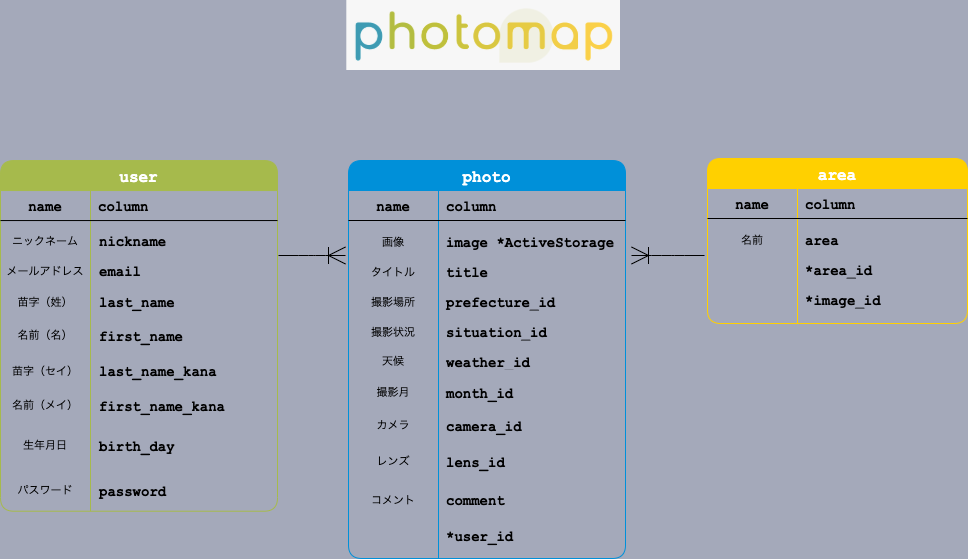

The diagram above was exported from draw.io. Its source (the exported page's mxGraphModel, read from the mxfile embedded in the PNG):
<mxGraphModel dx="357" dy="680" grid="0" gridSize="10" guides="1" tooltips="1" connect="1" arrows="1" fold="1" page="1" pageScale="1" pageWidth="827" pageHeight="1169" background="#A4A9BA" math="0" shadow="1">
  <root>
    <mxCell id="0" />
    <mxCell id="1" parent="0" />
    <mxCell id="2" value="" style="shape=image;imageAspect=0;aspect=fixed;verticalLabelPosition=bottom;verticalAlign=top;rounded=1;strokeColor=#FF6666;fontFamily=Comic Sans MS;fontSize=20;image=data:image/png,(base64 omitted: 24960 chars);" parent="1" vertex="1">
      <mxGeometry x="346.31" y="59" width="273.69" height="70" as="geometry" />
    </mxCell>
    <mxCell id="3" value="" style="group" parent="1" vertex="1" connectable="0">
      <mxGeometry x="707" y="217" width="260" height="165" as="geometry" />
    </mxCell>
    <mxCell id="4" value="" style="group" parent="3" vertex="1" connectable="0">
      <mxGeometry width="260" height="165" as="geometry" />
    </mxCell>
    <mxCell id="5" value="area" style="shape=table;startSize=30;container=1;collapsible=1;childLayout=tableLayout;fixedRows=1;rowLines=0;fontStyle=1;align=center;resizeLast=1;rounded=1;fontFamily=Courier New;fontSize=16;fontColor=#FFFFFF;html=0;fillColor=#FFD000;strokeColor=#FFD000;" parent="4" vertex="1">
      <mxGeometry width="260" height="165" as="geometry" />
    </mxCell>
    <mxCell id="6" value="" style="shape=partialRectangle;collapsible=0;dropTarget=0;pointerEvents=0;fillColor=none;top=0;left=0;bottom=1;right=0;points=[[0,0.5],[1,0.5]];portConstraint=eastwest;" parent="5" vertex="1">
      <mxGeometry y="30" width="260" height="30" as="geometry" />
    </mxCell>
    <mxCell id="7" value="name" style="shape=partialRectangle;connectable=0;fillColor=none;top=0;left=0;bottom=0;right=0;fontStyle=1;overflow=hidden;fontFamily=Courier New;fontSize=14;" parent="6" vertex="1">
      <mxGeometry width="90" height="30" as="geometry" />
    </mxCell>
    <mxCell id="8" value="column" style="shape=partialRectangle;connectable=0;fillColor=none;top=0;left=0;bottom=0;right=0;align=left;spacingLeft=6;fontStyle=1;overflow=hidden;fontFamily=Courier New;fontSize=14;" parent="6" vertex="1">
      <mxGeometry x="90" width="170" height="30" as="geometry" />
    </mxCell>
    <mxCell id="9" value="" style="shape=partialRectangle;collapsible=0;dropTarget=0;pointerEvents=0;fillColor=none;top=0;left=0;bottom=0;right=0;points=[[0,0.5],[1,0.5]];portConstraint=eastwest;" parent="5" vertex="1">
      <mxGeometry y="60" width="260" height="30" as="geometry" />
    </mxCell>
    <mxCell id="10" value="名前" style="shape=partialRectangle;connectable=0;fillColor=none;top=0;left=0;bottom=0;right=0;editable=1;overflow=hidden;fontFamily=Courier New;fontSize=11;spacing=2;spacingRight=0;spacingTop=12;" parent="9" vertex="1">
      <mxGeometry width="90" height="30" as="geometry" />
    </mxCell>
    <mxCell id="11" value="area" style="shape=partialRectangle;connectable=0;fillColor=none;top=0;left=0;bottom=0;right=0;align=left;spacingLeft=6;overflow=hidden;fontFamily=Courier New;fontSize=14;fontStyle=1;spacing=2;spacingRight=0;spacingTop=12;" parent="9" vertex="1">
      <mxGeometry x="90" width="170" height="30" as="geometry" />
    </mxCell>
    <mxCell id="12" value="" style="shape=partialRectangle;collapsible=0;dropTarget=0;pointerEvents=0;fillColor=none;top=0;left=0;bottom=0;right=0;points=[[0,0.5],[1,0.5]];portConstraint=eastwest;" parent="5" vertex="1">
      <mxGeometry y="90" width="260" height="30" as="geometry" />
    </mxCell>
    <mxCell id="13" value="" style="shape=partialRectangle;connectable=0;fillColor=none;top=0;left=0;bottom=0;right=0;editable=1;overflow=hidden;fontFamily=Courier New;fontSize=11;spacing=2;spacingRight=0;spacingTop=12;" parent="12" vertex="1">
      <mxGeometry width="90" height="30" as="geometry" />
    </mxCell>
    <mxCell id="14" value="*area_id" style="shape=partialRectangle;connectable=0;fillColor=none;top=0;left=0;bottom=0;right=0;align=left;spacingLeft=6;overflow=hidden;fontFamily=Courier New;fontSize=14;fontStyle=1;spacing=2;spacingRight=0;spacingTop=12;" parent="12" vertex="1">
      <mxGeometry x="90" width="170" height="30" as="geometry" />
    </mxCell>
    <mxCell id="15" value="" style="shape=partialRectangle;collapsible=0;dropTarget=0;pointerEvents=0;fillColor=none;top=0;left=0;bottom=0;right=0;points=[[0,0.5],[1,0.5]];portConstraint=eastwest;" parent="5" vertex="1">
      <mxGeometry y="120" width="260" height="30" as="geometry" />
    </mxCell>
    <mxCell id="16" value="" style="shape=partialRectangle;connectable=0;fillColor=none;top=0;left=0;bottom=0;right=0;editable=1;overflow=hidden;fontFamily=Courier New;fontSize=11;spacing=2;spacingRight=0;spacingTop=12;" parent="15" vertex="1">
      <mxGeometry width="90" height="30" as="geometry" />
    </mxCell>
    <mxCell id="17" value="*image_id" style="shape=partialRectangle;connectable=0;fillColor=none;top=0;left=0;bottom=0;right=0;align=left;spacingLeft=6;overflow=hidden;fontFamily=Courier New;fontSize=14;fontStyle=1;spacing=2;spacingRight=0;spacingTop=12;" parent="15" vertex="1">
      <mxGeometry x="90" width="170" height="30" as="geometry" />
    </mxCell>
    <mxCell id="18" value="" style="edgeStyle=entityRelationEdgeStyle;fontSize=12;html=1;endArrow=none;targetPerimeterSpacing=0;endSize=15;startArrow=ERoneToMany;startFill=0;startSize=15;endFill=0;" parent="1" edge="1">
      <mxGeometry width="100" height="100" relative="1" as="geometry">
        <mxPoint x="631" y="314" as="sourcePoint" />
        <mxPoint x="704" y="314" as="targetPoint" />
      </mxGeometry>
    </mxCell>
    <mxCell id="19" value="" style="group" parent="1" vertex="1" connectable="0">
      <mxGeometry x="348" y="217" width="277" height="400" as="geometry" />
    </mxCell>
    <mxCell id="20" value="photo" style="shape=table;startSize=30;container=1;collapsible=1;childLayout=tableLayout;fixedRows=1;rowLines=0;fontStyle=1;align=center;resizeLast=1;rounded=1;fontFamily=Courier New;fontSize=16;fontColor=#FFFFFF;html=0;fillColor=#0090D9;strokeColor=#0090D9;" parent="19" vertex="1">
      <mxGeometry y="2" width="277" height="398" as="geometry" />
    </mxCell>
    <mxCell id="21" value="" style="shape=partialRectangle;collapsible=0;dropTarget=0;pointerEvents=0;fillColor=none;top=0;left=0;bottom=1;right=0;points=[[0,0.5],[1,0.5]];portConstraint=eastwest;" parent="20" vertex="1">
      <mxGeometry y="30" width="277" height="30" as="geometry" />
    </mxCell>
    <mxCell id="22" value="name" style="shape=partialRectangle;connectable=0;fillColor=none;top=0;left=0;bottom=0;right=0;fontStyle=1;overflow=hidden;fontFamily=Courier New;fontSize=14;" parent="21" vertex="1">
      <mxGeometry width="90" height="30" as="geometry" />
    </mxCell>
    <mxCell id="23" value="column" style="shape=partialRectangle;connectable=0;fillColor=none;top=0;left=0;bottom=0;right=0;align=left;spacingLeft=6;fontStyle=1;overflow=hidden;fontFamily=Courier New;fontSize=14;" parent="21" vertex="1">
      <mxGeometry x="90" width="187" height="30" as="geometry" />
    </mxCell>
    <mxCell id="24" value="" style="shape=partialRectangle;collapsible=0;dropTarget=0;pointerEvents=0;fillColor=none;top=0;left=0;bottom=0;right=0;points=[[0,0.5],[1,0.5]];portConstraint=eastwest;" parent="20" vertex="1">
      <mxGeometry y="60" width="277" height="30" as="geometry" />
    </mxCell>
    <mxCell id="25" value="画像" style="shape=partialRectangle;connectable=0;fillColor=none;top=0;left=0;bottom=0;right=0;editable=1;overflow=hidden;fontFamily=Courier New;fontSize=11;spacing=2;spacingRight=0;spacingTop=12;" parent="24" vertex="1">
      <mxGeometry width="90" height="30" as="geometry" />
    </mxCell>
    <mxCell id="26" value="image *ActiveStorage" style="shape=partialRectangle;connectable=0;fillColor=none;top=0;left=0;bottom=0;right=0;align=left;spacingLeft=6;overflow=hidden;fontFamily=Courier New;fontSize=14;fontStyle=1;spacing=2;spacingRight=0;spacingTop=12;" parent="24" vertex="1">
      <mxGeometry x="90" width="187" height="30" as="geometry" />
    </mxCell>
    <mxCell id="27" value="" style="shape=partialRectangle;collapsible=0;dropTarget=0;pointerEvents=0;fillColor=none;top=0;left=0;bottom=0;right=0;points=[[0,0.5],[1,0.5]];portConstraint=eastwest;" parent="20" vertex="1">
      <mxGeometry y="90" width="277" height="30" as="geometry" />
    </mxCell>
    <mxCell id="28" value="タイトル" style="shape=partialRectangle;connectable=0;fillColor=none;top=0;left=0;bottom=0;right=0;editable=1;overflow=hidden;fontFamily=Courier New;fontSize=11;spacing=2;spacingRight=0;spacingTop=12;" parent="27" vertex="1">
      <mxGeometry width="90" height="30" as="geometry" />
    </mxCell>
    <mxCell id="29" value="title" style="shape=partialRectangle;connectable=0;fillColor=none;top=0;left=0;bottom=0;right=0;align=left;spacingLeft=6;overflow=hidden;fontFamily=Courier New;fontSize=14;fontStyle=1;spacing=2;spacingRight=0;spacingTop=12;" parent="27" vertex="1">
      <mxGeometry x="90" width="187" height="30" as="geometry" />
    </mxCell>
    <mxCell id="30" value="" style="shape=partialRectangle;collapsible=0;dropTarget=0;pointerEvents=0;fillColor=none;top=0;left=0;bottom=0;right=0;points=[[0,0.5],[1,0.5]];portConstraint=eastwest;" parent="20" vertex="1">
      <mxGeometry y="120" width="277" height="30" as="geometry" />
    </mxCell>
    <mxCell id="31" value="撮影場所" style="shape=partialRectangle;connectable=0;fillColor=none;top=0;left=0;bottom=0;right=0;editable=1;overflow=hidden;fontFamily=Courier New;fontSize=11;spacing=2;spacingRight=0;spacingTop=12;" parent="30" vertex="1">
      <mxGeometry width="90" height="30" as="geometry" />
    </mxCell>
    <mxCell id="32" value="prefecture_id" style="shape=partialRectangle;connectable=0;fillColor=none;top=0;left=0;bottom=0;right=0;align=left;spacingLeft=6;overflow=hidden;fontFamily=Courier New;fontSize=14;fontStyle=1;spacing=2;spacingRight=0;spacingTop=12;" parent="30" vertex="1">
      <mxGeometry x="90" width="187" height="30" as="geometry" />
    </mxCell>
    <mxCell id="33" value="" style="shape=partialRectangle;collapsible=0;dropTarget=0;pointerEvents=0;fillColor=none;top=0;left=0;bottom=0;right=0;points=[[0,0.5],[1,0.5]];portConstraint=eastwest;" parent="20" vertex="1">
      <mxGeometry y="150" width="277" height="30" as="geometry" />
    </mxCell>
    <mxCell id="34" value="撮影状況" style="shape=partialRectangle;connectable=0;fillColor=none;top=0;left=0;bottom=0;right=0;editable=1;overflow=hidden;fontFamily=Courier New;fontSize=11;spacing=2;spacingRight=0;spacingTop=12;" parent="33" vertex="1">
      <mxGeometry width="90" height="30" as="geometry" />
    </mxCell>
    <mxCell id="35" value="situation_id" style="shape=partialRectangle;connectable=0;fillColor=none;top=0;left=0;bottom=0;right=0;align=left;spacingLeft=6;overflow=hidden;fontFamily=Courier New;fontSize=14;fontStyle=1;spacing=2;spacingRight=0;spacingTop=12;" parent="33" vertex="1">
      <mxGeometry x="90" width="187" height="30" as="geometry" />
    </mxCell>
    <mxCell id="36" value="" style="shape=partialRectangle;collapsible=0;dropTarget=0;pointerEvents=0;fillColor=none;top=0;left=0;bottom=0;right=0;points=[[0,0.5],[1,0.5]];portConstraint=eastwest;" parent="20" vertex="1">
      <mxGeometry y="180" width="277" height="29" as="geometry" />
    </mxCell>
    <mxCell id="37" value="天候" style="shape=partialRectangle;connectable=0;fillColor=none;top=0;left=0;bottom=0;right=0;editable=1;overflow=hidden;fontFamily=Courier New;fontSize=11;spacing=2;spacingRight=0;spacingTop=12;" parent="36" vertex="1">
      <mxGeometry width="90" height="29" as="geometry" />
    </mxCell>
    <mxCell id="38" value="weather_id" style="shape=partialRectangle;connectable=0;fillColor=none;top=0;left=0;bottom=0;right=0;align=left;spacingLeft=6;overflow=hidden;fontFamily=Courier New;fontSize=14;fontStyle=1;spacing=2;spacingRight=0;spacingTop=12;" parent="36" vertex="1">
      <mxGeometry x="90" width="187" height="29" as="geometry" />
    </mxCell>
    <mxCell id="39" value="" style="shape=partialRectangle;collapsible=0;dropTarget=0;pointerEvents=0;fillColor=none;top=0;left=0;bottom=0;right=0;points=[[0,0.5],[1,0.5]];portConstraint=eastwest;" parent="20" vertex="1">
      <mxGeometry y="209" width="277" height="33" as="geometry" />
    </mxCell>
    <mxCell id="40" value="撮影月" style="shape=partialRectangle;connectable=0;fillColor=none;top=0;left=0;bottom=0;right=0;editable=1;overflow=hidden;fontFamily=Courier New;fontSize=11;spacing=2;spacingRight=0;spacingTop=12;" parent="39" vertex="1">
      <mxGeometry width="90" height="33" as="geometry" />
    </mxCell>
    <mxCell id="41" value="month_id" style="shape=partialRectangle;connectable=0;fillColor=none;top=0;left=0;bottom=0;right=0;align=left;spacingLeft=6;overflow=hidden;fontFamily=Courier New;fontSize=14;fontStyle=1;spacing=2;spacingRight=0;spacingTop=12;" parent="39" vertex="1">
      <mxGeometry x="90" width="187" height="33" as="geometry" />
    </mxCell>
    <mxCell id="42" value="" style="shape=partialRectangle;collapsible=0;dropTarget=0;pointerEvents=0;fillColor=none;top=0;left=0;bottom=0;right=0;points=[[0,0.5],[1,0.5]];portConstraint=eastwest;" parent="20" vertex="1">
      <mxGeometry y="242" width="277" height="33" as="geometry" />
    </mxCell>
    <mxCell id="43" value="カメラ" style="shape=partialRectangle;connectable=0;fillColor=none;top=0;left=0;bottom=0;right=0;editable=1;overflow=hidden;fontFamily=Courier New;fontSize=11;spacing=2;spacingRight=0;spacingTop=12;" parent="42" vertex="1">
      <mxGeometry width="90" height="33" as="geometry" />
    </mxCell>
    <mxCell id="44" value="camera_id" style="shape=partialRectangle;connectable=0;fillColor=none;top=0;left=0;bottom=0;right=0;align=left;spacingLeft=6;overflow=hidden;fontFamily=Courier New;fontSize=14;fontStyle=1;spacing=2;spacingRight=0;spacingTop=12;" parent="42" vertex="1">
      <mxGeometry x="90" width="187" height="33" as="geometry" />
    </mxCell>
    <mxCell id="45" value="" style="shape=partialRectangle;collapsible=0;dropTarget=0;pointerEvents=0;fillColor=none;top=0;left=0;bottom=0;right=0;points=[[0,0.5],[1,0.5]];portConstraint=eastwest;" parent="20" vertex="1">
      <mxGeometry y="275" width="277" height="39" as="geometry" />
    </mxCell>
    <mxCell id="46" value="レンズ" style="shape=partialRectangle;connectable=0;fillColor=none;top=0;left=0;bottom=0;right=0;editable=1;overflow=hidden;fontFamily=Courier New;fontSize=11;spacing=2;spacingRight=0;spacingTop=12;" parent="45" vertex="1">
      <mxGeometry width="90" height="39" as="geometry" />
    </mxCell>
    <mxCell id="47" value="lens_id" style="shape=partialRectangle;connectable=0;fillColor=none;top=0;left=0;bottom=0;right=0;align=left;spacingLeft=6;overflow=hidden;fontFamily=Courier New;fontSize=14;fontStyle=1;spacing=2;spacingRight=0;spacingTop=12;" parent="45" vertex="1">
      <mxGeometry x="90" width="187" height="39" as="geometry" />
    </mxCell>
    <mxCell id="48" value="" style="shape=partialRectangle;collapsible=0;dropTarget=0;pointerEvents=0;fillColor=none;top=0;left=0;bottom=0;right=0;points=[[0,0.5],[1,0.5]];portConstraint=eastwest;" parent="20" vertex="1">
      <mxGeometry y="314" width="277" height="38" as="geometry" />
    </mxCell>
    <mxCell id="49" value="コメント" style="shape=partialRectangle;connectable=0;fillColor=none;top=0;left=0;bottom=0;right=0;editable=1;overflow=hidden;fontFamily=Courier New;fontSize=11;spacing=2;spacingRight=0;spacingTop=12;" parent="48" vertex="1">
      <mxGeometry width="90" height="38" as="geometry" />
    </mxCell>
    <mxCell id="50" value="comment" style="shape=partialRectangle;connectable=0;fillColor=none;top=0;left=0;bottom=0;right=0;align=left;spacingLeft=6;overflow=hidden;fontFamily=Courier New;fontSize=14;fontStyle=1;spacing=2;spacingRight=0;spacingTop=12;" parent="48" vertex="1">
      <mxGeometry x="90" width="187" height="38" as="geometry" />
    </mxCell>
    <mxCell id="51" value="" style="shape=partialRectangle;collapsible=0;dropTarget=0;pointerEvents=0;fillColor=none;top=0;left=0;bottom=0;right=0;points=[[0,0.5],[1,0.5]];portConstraint=eastwest;" parent="20" vertex="1">
      <mxGeometry y="352" width="277" height="33" as="geometry" />
    </mxCell>
    <mxCell id="52" value="" style="shape=partialRectangle;connectable=0;fillColor=none;top=0;left=0;bottom=0;right=0;editable=1;overflow=hidden;fontFamily=Courier New;fontSize=11;spacing=2;spacingRight=0;spacingTop=12;" parent="51" vertex="1">
      <mxGeometry width="90" height="33" as="geometry" />
    </mxCell>
    <mxCell id="53" value="*user_id" style="shape=partialRectangle;connectable=0;fillColor=none;top=0;left=0;bottom=0;right=0;align=left;spacingLeft=6;overflow=hidden;fontFamily=Courier New;fontSize=14;fontStyle=1;spacing=2;spacingRight=0;spacingTop=12;" parent="51" vertex="1">
      <mxGeometry x="90" width="187" height="33" as="geometry" />
    </mxCell>
    <mxCell id="54" value="" style="group" parent="1" vertex="1" connectable="0">
      <mxGeometry y="217" width="277" height="384.01" as="geometry" />
    </mxCell>
    <mxCell id="55" value="user" style="shape=table;startSize=30;container=1;collapsible=1;childLayout=tableLayout;fixedRows=1;rowLines=0;fontStyle=1;align=center;resizeLast=1;rounded=1;fontFamily=Courier New;fontSize=16;fontColor=#FFFFFF;html=0;fillColor=#A6BA4C;strokeColor=#A6BA4C;" parent="54" vertex="1">
      <mxGeometry y="2.05" width="277" height="350.66" as="geometry" />
    </mxCell>
    <mxCell id="56" value="" style="shape=partialRectangle;collapsible=0;dropTarget=0;pointerEvents=0;fillColor=none;top=0;left=0;bottom=1;right=0;points=[[0,0.5],[1,0.5]];portConstraint=eastwest;" parent="55" vertex="1">
      <mxGeometry y="30" width="277" height="30" as="geometry" />
    </mxCell>
    <mxCell id="57" value="name" style="shape=partialRectangle;connectable=0;fillColor=none;top=0;left=0;bottom=0;right=0;fontStyle=1;overflow=hidden;fontFamily=Courier New;fontSize=14;" parent="56" vertex="1">
      <mxGeometry width="90" height="30" as="geometry" />
    </mxCell>
    <mxCell id="58" value="column" style="shape=partialRectangle;connectable=0;fillColor=none;top=0;left=0;bottom=0;right=0;align=left;spacingLeft=6;fontStyle=1;overflow=hidden;fontFamily=Courier New;fontSize=14;" parent="56" vertex="1">
      <mxGeometry x="90" width="187" height="30" as="geometry" />
    </mxCell>
    <mxCell id="59" value="" style="shape=partialRectangle;collapsible=0;dropTarget=0;pointerEvents=0;fillColor=none;top=0;left=0;bottom=0;right=0;points=[[0,0.5],[1,0.5]];portConstraint=eastwest;" parent="55" vertex="1">
      <mxGeometry y="60" width="277" height="30" as="geometry" />
    </mxCell>
    <mxCell id="60" value="ニックネーム" style="shape=partialRectangle;connectable=0;fillColor=none;top=0;left=0;bottom=0;right=0;editable=1;overflow=hidden;fontFamily=Courier New;fontSize=11;spacing=3;spacingRight=0;spacingTop=10;" parent="59" vertex="1">
      <mxGeometry width="90" height="30" as="geometry" />
    </mxCell>
    <mxCell id="61" value="nickname" style="shape=partialRectangle;connectable=0;fillColor=none;top=0;left=0;bottom=0;right=0;align=left;spacingLeft=6;overflow=hidden;fontFamily=Courier New;fontSize=14;fontStyle=1;spacing=3;spacingRight=0;spacingTop=10;" parent="59" vertex="1">
      <mxGeometry x="90" width="187" height="30" as="geometry" />
    </mxCell>
    <mxCell id="62" value="" style="shape=partialRectangle;collapsible=0;dropTarget=0;pointerEvents=0;fillColor=none;top=0;left=0;bottom=0;right=0;points=[[0,0.5],[1,0.5]];portConstraint=eastwest;" parent="55" vertex="1">
      <mxGeometry y="90" width="277" height="30" as="geometry" />
    </mxCell>
    <mxCell id="63" value="メールアドレス" style="shape=partialRectangle;connectable=0;fillColor=none;top=0;left=0;bottom=0;right=0;editable=1;overflow=hidden;fontFamily=Courier New;fontSize=11;spacing=3;spacingRight=0;spacingTop=10;" parent="62" vertex="1">
      <mxGeometry width="90" height="30" as="geometry" />
    </mxCell>
    <mxCell id="64" value="email" style="shape=partialRectangle;connectable=0;fillColor=none;top=0;left=0;bottom=0;right=0;align=left;spacingLeft=6;overflow=hidden;fontFamily=Courier New;fontSize=14;fontStyle=1;spacing=3;spacingRight=0;spacingTop=10;" parent="62" vertex="1">
      <mxGeometry x="90" width="187" height="30" as="geometry" />
    </mxCell>
    <mxCell id="65" value="" style="shape=partialRectangle;collapsible=0;dropTarget=0;pointerEvents=0;fillColor=none;top=0;left=0;bottom=0;right=0;points=[[0,0.5],[1,0.5]];portConstraint=eastwest;" parent="55" vertex="1">
      <mxGeometry y="120" width="277" height="32" as="geometry" />
    </mxCell>
    <mxCell id="66" value="苗字（姓）" style="shape=partialRectangle;connectable=0;fillColor=none;top=0;left=0;bottom=0;right=0;editable=1;overflow=hidden;fontFamily=Courier New;fontSize=11;spacing=3;spacingRight=0;spacingTop=10;" parent="65" vertex="1">
      <mxGeometry width="90" height="32" as="geometry" />
    </mxCell>
    <mxCell id="67" value="last_name" style="shape=partialRectangle;connectable=0;fillColor=none;top=0;left=0;bottom=0;right=0;align=left;spacingLeft=6;overflow=hidden;fontFamily=Courier New;fontSize=14;fontStyle=1;spacing=3;spacingRight=0;spacingTop=10;" parent="65" vertex="1">
      <mxGeometry x="90" width="187" height="32" as="geometry" />
    </mxCell>
    <mxCell id="68" value="" style="shape=partialRectangle;collapsible=0;dropTarget=0;pointerEvents=0;fillColor=none;top=0;left=0;bottom=0;right=0;points=[[0,0.5],[1,0.5]];portConstraint=eastwest;" parent="55" vertex="1">
      <mxGeometry y="152" width="277" height="35" as="geometry" />
    </mxCell>
    <mxCell id="69" value="名前（名）" style="shape=partialRectangle;connectable=0;fillColor=none;top=0;left=0;bottom=0;right=0;editable=1;overflow=hidden;fontFamily=Courier New;fontSize=11;spacing=3;spacingRight=0;spacingTop=10;" parent="68" vertex="1">
      <mxGeometry width="90" height="35" as="geometry" />
    </mxCell>
    <mxCell id="70" value="first_name" style="shape=partialRectangle;connectable=0;fillColor=none;top=0;left=0;bottom=0;right=0;align=left;spacingLeft=6;overflow=hidden;fontFamily=Courier New;fontSize=14;fontStyle=1;spacing=3;spacingRight=0;spacingTop=10;" parent="68" vertex="1">
      <mxGeometry x="90" width="187" height="35" as="geometry" />
    </mxCell>
    <mxCell id="71" value="" style="shape=partialRectangle;collapsible=0;dropTarget=0;pointerEvents=0;fillColor=none;top=0;left=0;bottom=0;right=0;points=[[0,0.5],[1,0.5]];portConstraint=eastwest;" parent="55" vertex="1">
      <mxGeometry y="187" width="277" height="36" as="geometry" />
    </mxCell>
    <mxCell id="72" value="苗字（セイ）" style="shape=partialRectangle;connectable=0;fillColor=none;top=0;left=0;bottom=0;right=0;editable=1;overflow=hidden;fontFamily=Courier New;fontSize=11;spacing=3;spacingRight=0;spacingTop=10;" parent="71" vertex="1">
      <mxGeometry width="90" height="36" as="geometry" />
    </mxCell>
    <mxCell id="73" value="last_name_kana" style="shape=partialRectangle;connectable=0;fillColor=none;top=0;left=0;bottom=0;right=0;align=left;spacingLeft=6;overflow=hidden;fontFamily=Courier New;fontSize=14;fontStyle=1;spacing=3;spacingRight=0;spacingTop=10;" parent="71" vertex="1">
      <mxGeometry x="90" width="187" height="36" as="geometry" />
    </mxCell>
    <mxCell id="74" value="" style="shape=partialRectangle;collapsible=0;dropTarget=0;pointerEvents=0;fillColor=none;top=0;left=0;bottom=0;right=0;points=[[0,0.5],[1,0.5]];portConstraint=eastwest;" parent="55" vertex="1">
      <mxGeometry y="223" width="277" height="33" as="geometry" />
    </mxCell>
    <mxCell id="75" value="名前（メイ）" style="shape=partialRectangle;connectable=0;fillColor=none;top=0;left=0;bottom=0;right=0;editable=1;overflow=hidden;fontFamily=Courier New;fontSize=11;spacing=3;spacingRight=0;spacingTop=10;" parent="74" vertex="1">
      <mxGeometry width="90" height="33" as="geometry" />
    </mxCell>
    <mxCell id="76" value="first_name_kana" style="shape=partialRectangle;connectable=0;fillColor=none;top=0;left=0;bottom=0;right=0;align=left;spacingLeft=6;overflow=hidden;fontFamily=Courier New;fontSize=14;fontStyle=1;spacing=3;spacingRight=0;spacingTop=10;" parent="74" vertex="1">
      <mxGeometry x="90" width="187" height="33" as="geometry" />
    </mxCell>
    <mxCell id="80" value="" style="shape=partialRectangle;collapsible=0;dropTarget=0;pointerEvents=0;fillColor=none;top=0;left=0;bottom=0;right=0;points=[[0,0.5],[1,0.5]];portConstraint=eastwest;" parent="55" vertex="1">
      <mxGeometry y="256" width="277" height="47" as="geometry" />
    </mxCell>
    <mxCell id="81" value="生年月日" style="shape=partialRectangle;connectable=0;fillColor=none;top=0;left=0;bottom=0;right=0;editable=1;overflow=hidden;fontFamily=Courier New;fontSize=11;spacing=3;spacingRight=0;spacingTop=10;" parent="80" vertex="1">
      <mxGeometry width="90" height="47" as="geometry" />
    </mxCell>
    <mxCell id="82" value="birth_day" style="shape=partialRectangle;connectable=0;fillColor=none;top=0;left=0;bottom=0;right=0;align=left;spacingLeft=6;overflow=hidden;fontFamily=Courier New;fontSize=14;fontStyle=1;spacing=3;spacingRight=0;spacingTop=10;" parent="80" vertex="1">
      <mxGeometry x="90" width="187" height="47" as="geometry" />
    </mxCell>
    <mxCell id="83" value="" style="shape=partialRectangle;collapsible=0;dropTarget=0;pointerEvents=0;fillColor=none;top=0;left=0;bottom=0;right=0;points=[[0,0.5],[1,0.5]];portConstraint=eastwest;" parent="55" vertex="1">
      <mxGeometry y="303" width="277" height="43" as="geometry" />
    </mxCell>
    <mxCell id="84" value="パスワード" style="shape=partialRectangle;connectable=0;fillColor=none;top=0;left=0;bottom=0;right=0;editable=1;overflow=hidden;fontFamily=Courier New;fontSize=11;spacing=3;spacingRight=0;spacingTop=10;" parent="83" vertex="1">
      <mxGeometry width="90" height="43" as="geometry" />
    </mxCell>
    <mxCell id="85" value="password" style="shape=partialRectangle;connectable=0;fillColor=none;top=0;left=0;bottom=0;right=0;align=left;spacingLeft=6;overflow=hidden;fontFamily=Courier New;fontSize=14;fontStyle=1;spacing=3;spacingRight=0;spacingTop=10;" parent="83" vertex="1">
      <mxGeometry x="90" width="187" height="43" as="geometry" />
    </mxCell>
    <mxCell id="86" value="" style="edgeStyle=entityRelationEdgeStyle;fontSize=12;html=1;endArrow=ERoneToMany;targetPerimeterSpacing=0;endSize=15;" parent="1" edge="1">
      <mxGeometry width="100" height="100" relative="1" as="geometry">
        <mxPoint x="278" y="314" as="sourcePoint" />
        <mxPoint x="345" y="314" as="targetPoint" />
      </mxGeometry>
    </mxCell>
  </root>
</mxGraphModel>